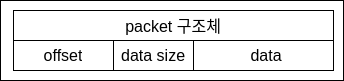

The diagram above was exported from draw.io. Its source (the exported page's mxGraphModel, read from the mxfile embedded in the PNG):
<mxGraphModel dx="114" dy="523" grid="1" gridSize="10" guides="1" tooltips="1" connect="1" arrows="1" fold="1" page="1" pageScale="1" pageWidth="827" pageHeight="1169" math="0" shadow="0">
  <root>
    <mxCell id="0" />
    <mxCell id="1" parent="0" />
    <mxCell id="aVYBXngPqhPa922636v9-68" value="" style="rounded=0;whiteSpace=wrap;html=1;" vertex="1" parent="1">
      <mxGeometry x="827" y="470" width="343" height="80" as="geometry" />
    </mxCell>
    <mxCell id="aVYBXngPqhPa922636v9-63" value="packet 구조체" style="shape=table;startSize=30;container=1;collapsible=0;childLayout=tableLayout;fixedRows=1;rowLines=0;fontStyle=0;strokeColor=default;fontSize=16;" vertex="1" parent="1">
      <mxGeometry x="840" y="480" width="320" height="60" as="geometry" />
    </mxCell>
    <mxCell id="aVYBXngPqhPa922636v9-64" value="" style="shape=tableRow;horizontal=0;startSize=0;swimlaneHead=0;swimlaneBody=0;top=0;left=0;bottom=0;right=0;collapsible=0;dropTarget=0;fillColor=none;points=[[0,0.5],[1,0.5]];portConstraint=eastwest;strokeColor=inherit;fontSize=16;" vertex="1" parent="aVYBXngPqhPa922636v9-63">
      <mxGeometry y="30" width="320" height="30" as="geometry" />
    </mxCell>
    <mxCell id="aVYBXngPqhPa922636v9-65" value="offset" style="shape=partialRectangle;html=1;whiteSpace=wrap;connectable=0;fillColor=none;top=0;left=0;bottom=0;right=0;overflow=hidden;pointerEvents=1;strokeColor=inherit;fontSize=16;" vertex="1" parent="aVYBXngPqhPa922636v9-64">
      <mxGeometry width="100" height="30" as="geometry">
        <mxRectangle width="100" height="30" as="alternateBounds" />
      </mxGeometry>
    </mxCell>
    <mxCell id="aVYBXngPqhPa922636v9-66" value="data size" style="shape=partialRectangle;html=1;whiteSpace=wrap;connectable=0;fillColor=none;top=0;left=0;bottom=0;right=0;align=left;spacingLeft=6;overflow=hidden;strokeColor=inherit;fontSize=16;" vertex="1" parent="aVYBXngPqhPa922636v9-64">
      <mxGeometry x="100" width="80" height="30" as="geometry">
        <mxRectangle width="80" height="30" as="alternateBounds" />
      </mxGeometry>
    </mxCell>
    <mxCell id="aVYBXngPqhPa922636v9-67" value="data" style="shape=partialRectangle;html=1;whiteSpace=wrap;connectable=0;fillColor=none;top=0;left=0;bottom=0;right=0;align=center;spacingLeft=6;overflow=hidden;strokeColor=inherit;fontSize=16;" vertex="1" parent="aVYBXngPqhPa922636v9-64">
      <mxGeometry x="180" width="140" height="30" as="geometry">
        <mxRectangle width="140" height="30" as="alternateBounds" />
      </mxGeometry>
    </mxCell>
  </root>
</mxGraphModel>